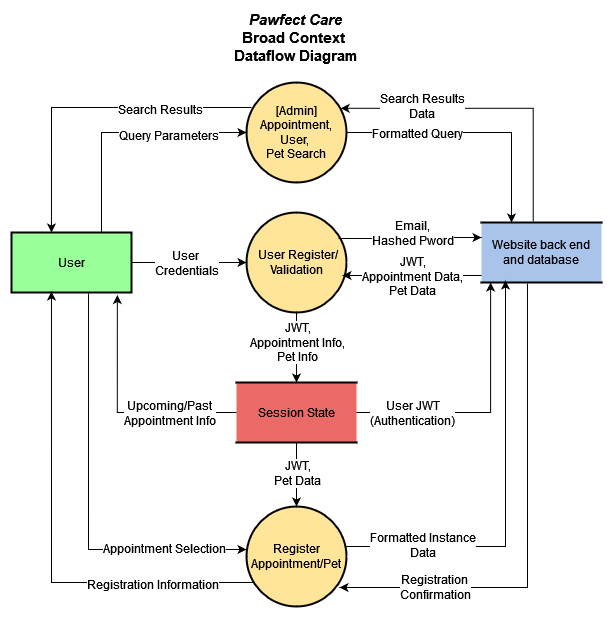

The diagram above was exported from draw.io. Its source (the exported page's mxGraphModel, read from the mxfile embedded in the PNG):
<mxGraphModel dx="1434" dy="698" grid="1" gridSize="10" guides="1" tooltips="1" connect="1" arrows="1" fold="1" page="1" pageScale="1" pageWidth="1169" pageHeight="827" math="0" shadow="0">
  <root>
    <mxCell id="0" />
    <mxCell id="1" parent="0" />
    <mxCell id="tdrnYWhj4-UpRbRPWvGv-13" value="&lt;div&gt;&lt;font style=&quot;font-size: 15px;&quot;&gt;&lt;b&gt;&lt;i&gt;Pawfect Care&lt;/i&gt;&lt;/b&gt;&lt;/font&gt;&lt;/div&gt;&lt;div&gt;&lt;font style=&quot;font-size: 15px;&quot;&gt;&lt;b&gt;Broad Context&amp;nbsp;&lt;/b&gt;&lt;/font&gt;&lt;/div&gt;&lt;div&gt;&lt;font style=&quot;font-size: 15px;&quot;&gt;&lt;b&gt;Dataflow Diagram&lt;br&gt;&lt;/b&gt;&lt;/font&gt;&lt;/div&gt;" style="text;html=1;align=center;verticalAlign=middle;whiteSpace=wrap;rounded=0;" parent="1" vertex="1">
      <mxGeometry x="450" y="70" width="230" height="50" as="geometry" />
    </mxCell>
    <mxCell id="tdrnYWhj4-UpRbRPWvGv-58" value="" style="group" parent="1" vertex="1" connectable="0">
      <mxGeometry x="280" y="140" width="590" height="524" as="geometry" />
    </mxCell>
    <mxCell id="tdrnYWhj4-UpRbRPWvGv-46" value="" style="group" parent="tdrnYWhj4-UpRbRPWvGv-58" vertex="1" connectable="0">
      <mxGeometry y="130" width="590" height="394" as="geometry" />
    </mxCell>
    <mxCell id="tdrnYWhj4-UpRbRPWvGv-4" value="User" style="rounded=0;whiteSpace=wrap;html=1;strokeWidth=2;fillColor=#99FF99;" parent="tdrnYWhj4-UpRbRPWvGv-46" vertex="1">
      <mxGeometry y="20" width="120" height="60" as="geometry" />
    </mxCell>
    <mxCell id="tdrnYWhj4-UpRbRPWvGv-5" value="Website back end and database" style="shape=partialRectangle;whiteSpace=wrap;html=1;left=0;right=0;fillColor=#A9C4EB;strokeWidth=2;" parent="tdrnYWhj4-UpRbRPWvGv-46" vertex="1">
      <mxGeometry x="470" y="10" width="120" height="60" as="geometry" />
    </mxCell>
    <mxCell id="tdrnYWhj4-UpRbRPWvGv-10" value="&lt;div&gt;&amp;nbsp;User Register/Validation&lt;/div&gt;" style="ellipse;whiteSpace=wrap;html=1;aspect=fixed;strokeWidth=2;fillColor=#FFE599;" parent="tdrnYWhj4-UpRbRPWvGv-46" vertex="1">
      <mxGeometry x="235" width="100" height="100" as="geometry" />
    </mxCell>
    <mxCell id="tdrnYWhj4-UpRbRPWvGv-27" value="Register Appointment/Pet" style="ellipse;whiteSpace=wrap;html=1;aspect=fixed;strokeWidth=2;fillColor=#FFE599;" parent="tdrnYWhj4-UpRbRPWvGv-46" vertex="1">
      <mxGeometry x="235" y="294" width="100" height="100" as="geometry" />
    </mxCell>
    <mxCell id="tdrnYWhj4-UpRbRPWvGv-44" value="Session State" style="shape=partialRectangle;whiteSpace=wrap;html=1;left=0;right=0;fillColor=#EA6B66;strokeWidth=2;" parent="tdrnYWhj4-UpRbRPWvGv-46" vertex="1">
      <mxGeometry x="225" y="170" width="120" height="60" as="geometry" />
    </mxCell>
    <mxCell id="tdrnYWhj4-UpRbRPWvGv-17" style="edgeStyle=orthogonalEdgeStyle;rounded=0;orthogonalLoop=1;jettySize=auto;html=1;entryX=0;entryY=0.5;entryDx=0;entryDy=0;" parent="tdrnYWhj4-UpRbRPWvGv-46" source="tdrnYWhj4-UpRbRPWvGv-4" target="tdrnYWhj4-UpRbRPWvGv-10" edge="1">
      <mxGeometry relative="1" as="geometry" />
    </mxCell>
    <mxCell id="tdrnYWhj4-UpRbRPWvGv-21" value="&lt;div style=&quot;font-size: 12px;&quot;&gt;User&amp;nbsp;&lt;/div&gt;&lt;div style=&quot;font-size: 12px;&quot;&gt;Credentials&lt;/div&gt;" style="edgeLabel;html=1;align=center;verticalAlign=middle;resizable=0;points=[];fontSize=12;" parent="tdrnYWhj4-UpRbRPWvGv-17" vertex="1" connectable="0">
      <mxGeometry x="-0.181" y="-5" relative="1" as="geometry">
        <mxPoint x="7" y="-5" as="offset" />
      </mxGeometry>
    </mxCell>
    <mxCell id="tdrnYWhj4-UpRbRPWvGv-24" style="edgeStyle=orthogonalEdgeStyle;rounded=0;orthogonalLoop=1;jettySize=auto;html=1;entryX=0.96;entryY=0.63;entryDx=0;entryDy=0;entryPerimeter=0;exitX=0;exitY=0.883;exitDx=0;exitDy=0;exitPerimeter=0;" parent="tdrnYWhj4-UpRbRPWvGv-46" source="tdrnYWhj4-UpRbRPWvGv-5" target="tdrnYWhj4-UpRbRPWvGv-10" edge="1">
      <mxGeometry relative="1" as="geometry">
        <mxPoint x="440" y="63" as="sourcePoint" />
      </mxGeometry>
    </mxCell>
    <mxCell id="tdrnYWhj4-UpRbRPWvGv-37" value="&lt;div style=&quot;font-size: 12px;&quot;&gt;JWT,&lt;/div&gt;&lt;div style=&quot;font-size: 12px;&quot;&gt;Appointment Data,&lt;/div&gt;&lt;div style=&quot;font-size: 12px;&quot;&gt;Pet Data&lt;br style=&quot;font-size: 12px;&quot;&gt;&lt;/div&gt;" style="edgeLabel;html=1;align=center;verticalAlign=middle;resizable=0;points=[];fontSize=12;" parent="tdrnYWhj4-UpRbRPWvGv-24" vertex="1" connectable="0">
      <mxGeometry x="-0.1942" y="1" relative="1" as="geometry">
        <mxPoint x="-14" as="offset" />
      </mxGeometry>
    </mxCell>
    <mxCell id="tdrnYWhj4-UpRbRPWvGv-23" style="edgeStyle=orthogonalEdgeStyle;rounded=0;orthogonalLoop=1;jettySize=auto;html=1;entryX=0;entryY=0.25;entryDx=0;entryDy=0;exitX=0.92;exitY=0.26;exitDx=0;exitDy=0;exitPerimeter=0;" parent="tdrnYWhj4-UpRbRPWvGv-46" source="tdrnYWhj4-UpRbRPWvGv-10" target="tdrnYWhj4-UpRbRPWvGv-5" edge="1">
      <mxGeometry relative="1" as="geometry">
        <mxPoint x="470" y="50" as="targetPoint" />
      </mxGeometry>
    </mxCell>
    <mxCell id="tdrnYWhj4-UpRbRPWvGv-26" value="&lt;div&gt;Email,&lt;/div&gt;&lt;div&gt;Hashed Pword&lt;/div&gt;" style="edgeLabel;html=1;align=center;verticalAlign=middle;resizable=0;points=[];fontSize=12;" parent="tdrnYWhj4-UpRbRPWvGv-23" vertex="1" connectable="0">
      <mxGeometry x="0.1158" relative="1" as="geometry">
        <mxPoint x="-6" y="-5" as="offset" />
      </mxGeometry>
    </mxCell>
    <mxCell id="tdrnYWhj4-UpRbRPWvGv-38" style="edgeStyle=orthogonalEdgeStyle;rounded=0;orthogonalLoop=1;jettySize=auto;html=1;entryX=0.333;entryY=0.983;entryDx=0;entryDy=0;entryPerimeter=0;" parent="tdrnYWhj4-UpRbRPWvGv-46" source="tdrnYWhj4-UpRbRPWvGv-27" target="tdrnYWhj4-UpRbRPWvGv-4" edge="1">
      <mxGeometry relative="1" as="geometry">
        <Array as="points">
          <mxPoint x="40" y="370" />
        </Array>
      </mxGeometry>
    </mxCell>
    <mxCell id="tdrnYWhj4-UpRbRPWvGv-40" value="&lt;font style=&quot;font-size: 12px;&quot;&gt;Registration Information&lt;br&gt;&lt;/font&gt;" style="edgeLabel;html=1;align=center;verticalAlign=middle;resizable=0;points=[];" parent="tdrnYWhj4-UpRbRPWvGv-38" vertex="1" connectable="0">
      <mxGeometry x="-0.6745" y="1" relative="1" as="geometry">
        <mxPoint x="-22" as="offset" />
      </mxGeometry>
    </mxCell>
    <mxCell id="tdrnYWhj4-UpRbRPWvGv-28" style="edgeStyle=orthogonalEdgeStyle;rounded=0;orthogonalLoop=1;jettySize=auto;html=1;entryX=0;entryY=0.43;entryDx=0;entryDy=0;entryPerimeter=0;exitX=0.642;exitY=1.017;exitDx=0;exitDy=0;exitPerimeter=0;" parent="tdrnYWhj4-UpRbRPWvGv-46" source="tdrnYWhj4-UpRbRPWvGv-4" target="tdrnYWhj4-UpRbRPWvGv-27" edge="1">
      <mxGeometry relative="1" as="geometry" />
    </mxCell>
    <mxCell id="tdrnYWhj4-UpRbRPWvGv-39" value="&lt;font style=&quot;font-size: 12px;&quot;&gt;Appointment Selection&lt;br&gt;&lt;/font&gt;" style="edgeLabel;html=1;align=center;verticalAlign=middle;resizable=0;points=[];" parent="tdrnYWhj4-UpRbRPWvGv-28" vertex="1" connectable="0">
      <mxGeometry x="0.599" y="2" relative="1" as="geometry">
        <mxPoint as="offset" />
      </mxGeometry>
    </mxCell>
    <mxCell id="tdrnYWhj4-UpRbRPWvGv-29" style="edgeStyle=orthogonalEdgeStyle;rounded=0;orthogonalLoop=1;jettySize=auto;html=1;entryX=0.2;entryY=0.967;entryDx=0;entryDy=0;entryPerimeter=0;exitX=0.98;exitY=0.4;exitDx=0;exitDy=0;exitPerimeter=0;" parent="tdrnYWhj4-UpRbRPWvGv-46" source="tdrnYWhj4-UpRbRPWvGv-27" target="tdrnYWhj4-UpRbRPWvGv-5" edge="1">
      <mxGeometry relative="1" as="geometry">
        <mxPoint x="350" y="334" as="sourcePoint" />
        <mxPoint x="488" y="83" as="targetPoint" />
      </mxGeometry>
    </mxCell>
    <mxCell id="tdrnYWhj4-UpRbRPWvGv-42" value="&lt;div style=&quot;font-size: 12px;&quot;&gt;&lt;font style=&quot;font-size: 12px;&quot;&gt;Formatted Instance&lt;/font&gt;&lt;/div&gt;&lt;div style=&quot;font-size: 12px;&quot;&gt;&lt;font style=&quot;font-size: 12px;&quot;&gt;Data&lt;/font&gt;&lt;/div&gt;" style="edgeLabel;html=1;align=center;verticalAlign=middle;resizable=0;points=[];fontSize=12;" parent="tdrnYWhj4-UpRbRPWvGv-29" vertex="1" connectable="0">
      <mxGeometry x="-0.6393" y="2" relative="1" as="geometry">
        <mxPoint as="offset" />
      </mxGeometry>
    </mxCell>
    <mxCell id="tdrnYWhj4-UpRbRPWvGv-30" style="edgeStyle=orthogonalEdgeStyle;rounded=0;orthogonalLoop=1;jettySize=auto;html=1;entryX=0.93;entryY=0.81;entryDx=0;entryDy=0;entryPerimeter=0;exitX=0.383;exitY=1.017;exitDx=0;exitDy=0;exitPerimeter=0;" parent="tdrnYWhj4-UpRbRPWvGv-46" source="tdrnYWhj4-UpRbRPWvGv-5" target="tdrnYWhj4-UpRbRPWvGv-27" edge="1">
      <mxGeometry relative="1" as="geometry">
        <mxPoint x="540" y="80" as="sourcePoint" />
        <mxPoint x="390" y="432" as="targetPoint" />
        <Array as="points">
          <mxPoint x="516" y="375" />
        </Array>
      </mxGeometry>
    </mxCell>
    <mxCell id="tdrnYWhj4-UpRbRPWvGv-41" value="&lt;div style=&quot;font-size: 12px;&quot;&gt;&lt;font style=&quot;font-size: 12px;&quot;&gt;Registration&amp;nbsp;&lt;/font&gt;&lt;/div&gt;&lt;div style=&quot;font-size: 12px;&quot;&gt;&lt;font style=&quot;font-size: 12px;&quot;&gt;Confirmation&lt;/font&gt;&lt;/div&gt;" style="edgeLabel;html=1;align=center;verticalAlign=middle;resizable=0;points=[];fontSize=12;" parent="tdrnYWhj4-UpRbRPWvGv-30" vertex="1" connectable="0">
      <mxGeometry x="0.6097" y="-1" relative="1" as="geometry">
        <mxPoint as="offset" />
      </mxGeometry>
    </mxCell>
    <mxCell id="tdrnYWhj4-UpRbRPWvGv-31" style="edgeStyle=orthogonalEdgeStyle;rounded=0;orthogonalLoop=1;jettySize=auto;html=1;entryX=0.5;entryY=0;entryDx=0;entryDy=0;exitX=0.5;exitY=1;exitDx=0;exitDy=0;exitPerimeter=0;" parent="tdrnYWhj4-UpRbRPWvGv-46" source="tdrnYWhj4-UpRbRPWvGv-44" target="tdrnYWhj4-UpRbRPWvGv-27" edge="1">
      <mxGeometry relative="1" as="geometry">
        <mxPoint x="285" y="230" as="sourcePoint" />
      </mxGeometry>
    </mxCell>
    <mxCell id="tdrnYWhj4-UpRbRPWvGv-32" value="&lt;div style=&quot;font-size: 12px;&quot;&gt;JWT,&lt;/div&gt;&lt;div style=&quot;font-size: 12px;&quot;&gt;Pet Data&lt;br style=&quot;font-size: 12px;&quot;&gt;&lt;/div&gt;" style="edgeLabel;html=1;align=center;verticalAlign=middle;resizable=0;points=[];fontSize=12;" parent="tdrnYWhj4-UpRbRPWvGv-31" vertex="1" connectable="0">
      <mxGeometry x="0.05" y="-2" relative="1" as="geometry">
        <mxPoint x="2" y="-4" as="offset" />
      </mxGeometry>
    </mxCell>
    <mxCell id="tdrnYWhj4-UpRbRPWvGv-20" style="edgeStyle=orthogonalEdgeStyle;rounded=0;orthogonalLoop=1;jettySize=auto;html=1;entryX=0.5;entryY=0;entryDx=0;entryDy=0;" parent="tdrnYWhj4-UpRbRPWvGv-46" source="tdrnYWhj4-UpRbRPWvGv-10" target="tdrnYWhj4-UpRbRPWvGv-44" edge="1">
      <mxGeometry relative="1" as="geometry">
        <mxPoint x="285" y="160" as="targetPoint" />
      </mxGeometry>
    </mxCell>
    <mxCell id="tdrnYWhj4-UpRbRPWvGv-25" value="&lt;div style=&quot;font-size: 12px;&quot;&gt;JWT,&lt;/div&gt;&lt;div style=&quot;font-size: 12px;&quot;&gt;Appointment Info,&lt;/div&gt;&lt;div style=&quot;font-size: 12px;&quot;&gt;Pet Info&lt;br style=&quot;font-size: 12px;&quot;&gt;&lt;/div&gt;" style="edgeLabel;html=1;align=center;verticalAlign=middle;resizable=0;points=[];fontSize=12;" parent="tdrnYWhj4-UpRbRPWvGv-20" vertex="1" connectable="0">
      <mxGeometry x="-0.3" y="-1" relative="1" as="geometry">
        <mxPoint x="1" y="4" as="offset" />
      </mxGeometry>
    </mxCell>
    <mxCell id="tdrnYWhj4-UpRbRPWvGv-47" style="edgeStyle=orthogonalEdgeStyle;rounded=0;orthogonalLoop=1;jettySize=auto;html=1;entryX=0.076;entryY=1;entryDx=0;entryDy=0;entryPerimeter=0;" parent="tdrnYWhj4-UpRbRPWvGv-46" source="tdrnYWhj4-UpRbRPWvGv-44" target="tdrnYWhj4-UpRbRPWvGv-5" edge="1">
      <mxGeometry relative="1" as="geometry" />
    </mxCell>
    <mxCell id="tdrnYWhj4-UpRbRPWvGv-48" value="&lt;div&gt;User JWT&lt;/div&gt;&lt;div&gt;(Authentication)&lt;/div&gt;" style="edgeLabel;html=1;align=center;verticalAlign=middle;resizable=0;points=[];fontSize=12;" parent="tdrnYWhj4-UpRbRPWvGv-47" vertex="1" connectable="0">
      <mxGeometry x="-0.6404" y="1" relative="1" as="geometry">
        <mxPoint x="8" y="1" as="offset" />
      </mxGeometry>
    </mxCell>
    <mxCell id="tdrnYWhj4-UpRbRPWvGv-33" style="edgeStyle=orthogonalEdgeStyle;rounded=0;orthogonalLoop=1;jettySize=auto;html=1;exitX=0;exitY=0.5;exitDx=0;exitDy=0;exitPerimeter=0;entryX=0.882;entryY=1.042;entryDx=0;entryDy=0;entryPerimeter=0;" parent="tdrnYWhj4-UpRbRPWvGv-46" source="tdrnYWhj4-UpRbRPWvGv-44" target="tdrnYWhj4-UpRbRPWvGv-4" edge="1">
      <mxGeometry relative="1" as="geometry">
        <mxPoint x="225" y="120" as="sourcePoint" />
        <mxPoint x="107" as="targetPoint" />
      </mxGeometry>
    </mxCell>
    <mxCell id="tdrnYWhj4-UpRbRPWvGv-34" value="Upcoming/Past&lt;br style=&quot;font-size: 12px;&quot;&gt;&lt;div style=&quot;font-size: 12px;&quot;&gt;Appointment Info&lt;/div&gt;" style="edgeLabel;html=1;align=center;verticalAlign=middle;resizable=0;points=[];fontSize=12;" parent="tdrnYWhj4-UpRbRPWvGv-33" vertex="1" connectable="0">
      <mxGeometry x="-0.6852" y="-1" relative="1" as="geometry">
        <mxPoint x="-31" y="1" as="offset" />
      </mxGeometry>
    </mxCell>
    <mxCell id="tdrnYWhj4-UpRbRPWvGv-49" value="&lt;div&gt;[Admin]&lt;/div&gt;&lt;div&gt;Appointment, User,&amp;nbsp;&lt;/div&gt;&lt;div&gt;Pet Search&lt;br&gt;&lt;/div&gt;" style="ellipse;whiteSpace=wrap;html=1;aspect=fixed;strokeWidth=2;fillColor=#FFE599;" parent="tdrnYWhj4-UpRbRPWvGv-58" vertex="1">
      <mxGeometry x="235" width="100" height="100" as="geometry" />
    </mxCell>
    <mxCell id="tdrnYWhj4-UpRbRPWvGv-50" style="edgeStyle=orthogonalEdgeStyle;rounded=0;orthogonalLoop=1;jettySize=auto;html=1;entryX=0;entryY=0.5;entryDx=0;entryDy=0;exitX=0.75;exitY=0;exitDx=0;exitDy=0;" parent="tdrnYWhj4-UpRbRPWvGv-58" source="tdrnYWhj4-UpRbRPWvGv-4" target="tdrnYWhj4-UpRbRPWvGv-49" edge="1">
      <mxGeometry relative="1" as="geometry" />
    </mxCell>
    <mxCell id="tdrnYWhj4-UpRbRPWvGv-54" value="&lt;font style=&quot;font-size: 12px;&quot;&gt;Query Parameters&lt;br&gt;&lt;/font&gt;" style="edgeLabel;html=1;align=center;verticalAlign=middle;resizable=0;points=[];" parent="tdrnYWhj4-UpRbRPWvGv-50" vertex="1" connectable="0">
      <mxGeometry x="0.3537" y="-2" relative="1" as="geometry">
        <mxPoint as="offset" />
      </mxGeometry>
    </mxCell>
    <mxCell id="tdrnYWhj4-UpRbRPWvGv-51" style="edgeStyle=orthogonalEdgeStyle;rounded=0;orthogonalLoop=1;jettySize=auto;html=1;entryX=0.25;entryY=0;entryDx=0;entryDy=0;" parent="tdrnYWhj4-UpRbRPWvGv-58" source="tdrnYWhj4-UpRbRPWvGv-49" target="tdrnYWhj4-UpRbRPWvGv-5" edge="1">
      <mxGeometry relative="1" as="geometry" />
    </mxCell>
    <mxCell id="tdrnYWhj4-UpRbRPWvGv-56" value="&lt;font style=&quot;font-size: 12px;&quot;&gt;Formatted Query&lt;br style=&quot;font-size: 12px;&quot;&gt;&lt;/font&gt;" style="edgeLabel;html=1;align=center;verticalAlign=middle;resizable=0;points=[];fontSize=12;" parent="tdrnYWhj4-UpRbRPWvGv-51" vertex="1" connectable="0">
      <mxGeometry x="-0.451" relative="1" as="geometry">
        <mxPoint as="offset" />
      </mxGeometry>
    </mxCell>
    <mxCell id="tdrnYWhj4-UpRbRPWvGv-52" style="edgeStyle=orthogonalEdgeStyle;rounded=0;orthogonalLoop=1;jettySize=auto;html=1;entryX=0.942;entryY=0.258;entryDx=0;entryDy=0;entryPerimeter=0;exitX=0.431;exitY=-0.014;exitDx=0;exitDy=0;exitPerimeter=0;" parent="tdrnYWhj4-UpRbRPWvGv-58" source="tdrnYWhj4-UpRbRPWvGv-5" target="tdrnYWhj4-UpRbRPWvGv-49" edge="1">
      <mxGeometry relative="1" as="geometry">
        <Array as="points">
          <mxPoint x="522" y="26" />
        </Array>
      </mxGeometry>
    </mxCell>
    <mxCell id="tdrnYWhj4-UpRbRPWvGv-57" value="&lt;div style=&quot;font-size: 12px;&quot;&gt;Search Results&lt;/div&gt;&lt;div style=&quot;font-size: 12px;&quot;&gt;Data&lt;br style=&quot;font-size: 12px;&quot;&gt;&lt;/div&gt;" style="edgeLabel;html=1;align=center;verticalAlign=middle;resizable=0;points=[];fontSize=12;" parent="tdrnYWhj4-UpRbRPWvGv-52" vertex="1" connectable="0">
      <mxGeometry x="0.6023" y="-2" relative="1" as="geometry">
        <mxPoint x="20" as="offset" />
      </mxGeometry>
    </mxCell>
    <mxCell id="tdrnYWhj4-UpRbRPWvGv-53" style="edgeStyle=orthogonalEdgeStyle;rounded=0;orthogonalLoop=1;jettySize=auto;html=1;entryX=0.333;entryY=0;entryDx=0;entryDy=0;entryPerimeter=0;exitX=0.05;exitY=0.25;exitDx=0;exitDy=0;exitPerimeter=0;" parent="tdrnYWhj4-UpRbRPWvGv-58" source="tdrnYWhj4-UpRbRPWvGv-49" target="tdrnYWhj4-UpRbRPWvGv-4" edge="1">
      <mxGeometry relative="1" as="geometry" />
    </mxCell>
    <mxCell id="tdrnYWhj4-UpRbRPWvGv-55" value="&lt;font style=&quot;font-size: 12px;&quot;&gt;Search Results&lt;br&gt;&lt;/font&gt;" style="edgeLabel;html=1;align=center;verticalAlign=middle;resizable=0;points=[];" parent="tdrnYWhj4-UpRbRPWvGv-53" vertex="1" connectable="0">
      <mxGeometry x="-0.4359" y="1" relative="1" as="geometry">
        <mxPoint as="offset" />
      </mxGeometry>
    </mxCell>
  </root>
</mxGraphModel>